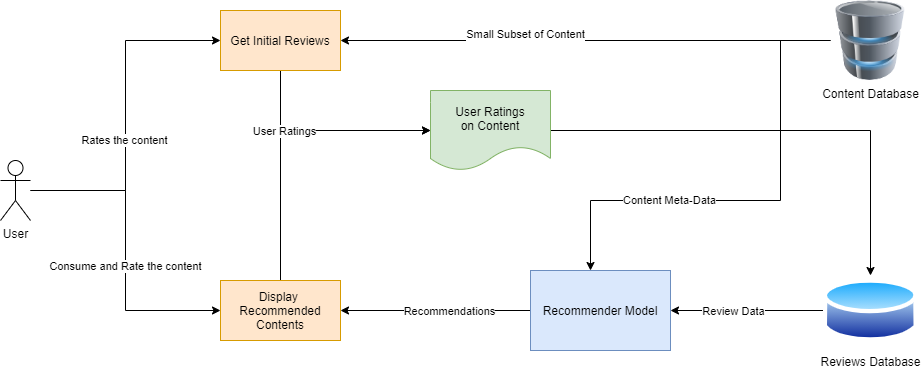

The diagram above was exported from draw.io. Its source (the exported page's mxGraphModel, read from the mxfile embedded in the PNG):
<mxGraphModel dx="1162" dy="828" grid="1" gridSize="10" guides="1" tooltips="1" connect="1" arrows="1" fold="1" page="0" pageScale="1" pageWidth="1600" pageHeight="900" math="0" shadow="0">
  <root>
    <mxCell id="0" />
    <mxCell id="1" parent="0" />
    <mxCell id="7" style="edgeStyle=orthogonalEdgeStyle;rounded=0;orthogonalLoop=1;jettySize=auto;html=1;entryX=0;entryY=0.5;entryDx=0;entryDy=0;" edge="1" parent="1" source="2" target="6">
      <mxGeometry relative="1" as="geometry" />
    </mxCell>
    <mxCell id="8" value="Rates the content" style="edgeLabel;html=1;align=center;verticalAlign=middle;resizable=0;points=[];" vertex="1" connectable="0" parent="7">
      <mxGeometry x="-0.1417" y="2" relative="1" as="geometry">
        <mxPoint as="offset" />
      </mxGeometry>
    </mxCell>
    <mxCell id="26" style="edgeStyle=orthogonalEdgeStyle;rounded=0;orthogonalLoop=1;jettySize=auto;html=1;entryX=0;entryY=0.5;entryDx=0;entryDy=0;" edge="1" parent="1" source="2" target="24">
      <mxGeometry relative="1" as="geometry" />
    </mxCell>
    <mxCell id="30" value="Consume and Rate the content" style="edgeLabel;html=1;align=center;verticalAlign=middle;resizable=0;points=[];" vertex="1" connectable="0" parent="26">
      <mxGeometry x="0.0968" y="-1" relative="1" as="geometry">
        <mxPoint as="offset" />
      </mxGeometry>
    </mxCell>
    <mxCell id="2" value="User" style="shape=umlActor;verticalLabelPosition=bottom;verticalAlign=top;html=1;outlineConnect=0;" vertex="1" parent="1">
      <mxGeometry x="240" y="200" width="30" height="60" as="geometry" />
    </mxCell>
    <mxCell id="9" style="edgeStyle=orthogonalEdgeStyle;rounded=0;orthogonalLoop=1;jettySize=auto;html=1;" edge="1" parent="1" source="4" target="6">
      <mxGeometry relative="1" as="geometry" />
    </mxCell>
    <mxCell id="10" value="Small Subset of Content" style="edgeLabel;html=1;align=center;verticalAlign=middle;resizable=0;points=[];" vertex="1" connectable="0" parent="9">
      <mxGeometry x="0.2429" relative="1" as="geometry">
        <mxPoint y="-7" as="offset" />
      </mxGeometry>
    </mxCell>
    <mxCell id="18" style="edgeStyle=orthogonalEdgeStyle;rounded=0;orthogonalLoop=1;jettySize=auto;html=1;" edge="1" parent="1" source="4" target="17">
      <mxGeometry relative="1" as="geometry">
        <Array as="points">
          <mxPoint x="1020" y="80" />
          <mxPoint x="1020" y="240" />
          <mxPoint x="830" y="240" />
        </Array>
      </mxGeometry>
    </mxCell>
    <mxCell id="19" value="Content Meta-Data" style="edgeLabel;html=1;align=center;verticalAlign=middle;resizable=0;points=[];" vertex="1" connectable="0" parent="18">
      <mxGeometry x="0.0162" y="-1" relative="1" as="geometry">
        <mxPoint x="-82" as="offset" />
      </mxGeometry>
    </mxCell>
    <mxCell id="4" value="Content Database" style="image;html=1;image=img/lib/clip_art/computers/Database_128x128.png" vertex="1" parent="1">
      <mxGeometry x="1069.99" y="40" width="80" height="80" as="geometry" />
    </mxCell>
    <mxCell id="12" style="edgeStyle=orthogonalEdgeStyle;rounded=0;orthogonalLoop=1;jettySize=auto;html=1;entryX=0;entryY=0.5;entryDx=0;entryDy=0;exitX=0.5;exitY=1;exitDx=0;exitDy=0;" edge="1" parent="1" source="6" target="11">
      <mxGeometry relative="1" as="geometry" />
    </mxCell>
    <mxCell id="6" value="Get Initial Reviews" style="rounded=0;whiteSpace=wrap;html=1;fillColor=#ffe6cc;strokeColor=#d79b00;" vertex="1" parent="1">
      <mxGeometry x="460" y="50" width="120" height="60" as="geometry" />
    </mxCell>
    <mxCell id="16" style="edgeStyle=orthogonalEdgeStyle;rounded=0;orthogonalLoop=1;jettySize=auto;html=1;entryX=0.5;entryY=0;entryDx=0;entryDy=0;" edge="1" parent="1" source="11" target="14">
      <mxGeometry relative="1" as="geometry">
        <Array as="points">
          <mxPoint x="1110" y="170" />
        </Array>
      </mxGeometry>
    </mxCell>
    <mxCell id="11" value="User Ratings&lt;br&gt;on Content" style="shape=document;whiteSpace=wrap;html=1;boundedLbl=1;fillColor=#d5e8d4;strokeColor=#82b366;" vertex="1" parent="1">
      <mxGeometry x="670" y="130" width="120" height="80" as="geometry" />
    </mxCell>
    <mxCell id="28" style="edgeStyle=orthogonalEdgeStyle;rounded=0;orthogonalLoop=1;jettySize=auto;html=1;entryX=1;entryY=0.5;entryDx=0;entryDy=0;" edge="1" parent="1" source="14" target="17">
      <mxGeometry relative="1" as="geometry" />
    </mxCell>
    <mxCell id="29" value="Review Data" style="edgeLabel;html=1;align=center;verticalAlign=middle;resizable=0;points=[];" vertex="1" connectable="0" parent="28">
      <mxGeometry x="0.1789" relative="1" as="geometry">
        <mxPoint as="offset" />
      </mxGeometry>
    </mxCell>
    <mxCell id="14" value="Reviews Database" style="aspect=fixed;perimeter=ellipsePerimeter;html=1;align=center;shadow=0;dashed=0;spacingTop=3;image;image=img/lib/active_directory/database.svg;" vertex="1" parent="1">
      <mxGeometry x="1062.7" y="315" width="94.59" height="70" as="geometry" />
    </mxCell>
    <mxCell id="25" style="edgeStyle=orthogonalEdgeStyle;rounded=0;orthogonalLoop=1;jettySize=auto;html=1;entryX=1;entryY=0.5;entryDx=0;entryDy=0;" edge="1" parent="1" source="17" target="24">
      <mxGeometry relative="1" as="geometry" />
    </mxCell>
    <mxCell id="27" value="Recommendations" style="edgeLabel;html=1;align=center;verticalAlign=middle;resizable=0;points=[];" vertex="1" connectable="0" parent="25">
      <mxGeometry x="-0.3" y="1" relative="1" as="geometry">
        <mxPoint x="-15" y="-1" as="offset" />
      </mxGeometry>
    </mxCell>
    <mxCell id="17" value="Recommender Model" style="rounded=0;whiteSpace=wrap;html=1;fillColor=#dae8fc;strokeColor=#6c8ebf;" vertex="1" parent="1">
      <mxGeometry x="770" y="310" width="140" height="80" as="geometry" />
    </mxCell>
    <mxCell id="31" style="edgeStyle=orthogonalEdgeStyle;rounded=0;orthogonalLoop=1;jettySize=auto;html=1;entryX=0;entryY=0.5;entryDx=0;entryDy=0;" edge="1" parent="1" source="24" target="11">
      <mxGeometry relative="1" as="geometry">
        <Array as="points">
          <mxPoint x="520" y="170" />
        </Array>
      </mxGeometry>
    </mxCell>
    <mxCell id="32" value="User Ratings" style="edgeLabel;html=1;align=center;verticalAlign=middle;resizable=0;points=[];" vertex="1" connectable="0" parent="31">
      <mxGeometry x="-0.5667" y="-3" relative="1" as="geometry">
        <mxPoint y="-85" as="offset" />
      </mxGeometry>
    </mxCell>
    <mxCell id="24" value="Display &lt;br&gt;Recommended&lt;br&gt;Contents" style="rounded=0;whiteSpace=wrap;html=1;fillColor=#ffe6cc;strokeColor=#d79b00;" vertex="1" parent="1">
      <mxGeometry x="460" y="320" width="120" height="60" as="geometry" />
    </mxCell>
  </root>
</mxGraphModel>